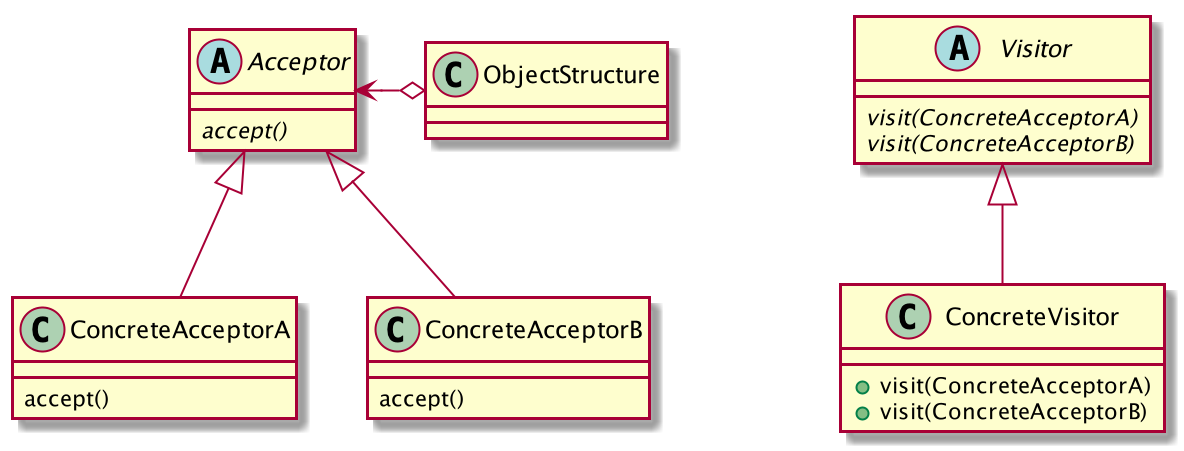

The diagram above was rendered by PlantUML. Its source (embedded in the PNG):
@startuml

abstract Visitor{
    {abstract}visit(ConcreteAcceptorA)
    {abstract}visit(ConcreteAcceptorB)
}
class ConcreteVisitor{
    +visit(ConcreteAcceptorA)
    +visit(ConcreteAcceptorB)
}

ConcreteVisitor -u-|> Visitor

abstract Acceptor{
    {abstract}accept()
}
class ConcreteAcceptorA{
    accept()
}
class ConcreteAcceptorB{
    accept()
}
class ObjectStructure{
}

ObjectStructure o-l-> Acceptor
ConcreteAcceptorA -u-|> Acceptor
ConcreteAcceptorB -u-|> Acceptor
@enduml